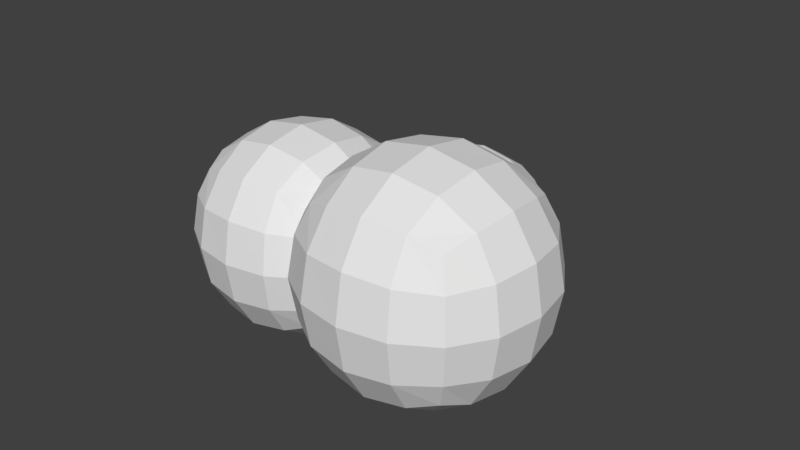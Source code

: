 # Source: Food.blend  (saved by Blender 2.79.0; exported with 4.5.12 LTS)
import bpy
from mathutils import Matrix  # noqa: F401  (used for matrix-valued properties, if any)

bpy.ops.wm.read_factory_settings(use_empty=True)
scene = bpy.context.scene
scene.name = 'Scene'

# ---- collections
col_collection_1 = bpy.data.collections.new('Collection 1'); scene.collection.children.link(col_collection_1)

# ---- materials (node trees are filled in below, after node groups)
mat_material = bpy.data.materials.new('Material')
mat_material.alpha_threshold = 0.0
mat_material.use_transparent_shadow = False
mat_material.roughness = 0.5
mat_material.line_color = (0.0, 0.0, 0.0, 1.0)

# ---- material node trees

# ---- world
world_world = bpy.data.worlds.new('World'); scene.world = world_world
world_world.color = (0.05088, 0.05088, 0.05088)
world_world.use_sun_shadow = False
world_world.sun_shadow_jitter_overblur = 0.0
world_world.cycles.sampling_method = 'MANUAL'

# ---- meshes
me_cube_002 = bpy.data.meshes.new('Cube.002')
me_cube_002.from_pydata([(-0.6418, -1.949, 0.0), (-0.6418, -1.949, 2.5), (-0.6418, 0.551, 0.0), (-0.6418, 0.551, 2.5), (1.858, -1.949, 0.0), (1.858, -1.949, 2.5), (1.858, 0.551, 0.0), (1.858, 0.551, 2.5)], [], [(0, 1, 3, 2), (2, 3, 7, 6), (6, 7, 5, 4), (4, 5, 1, 0), (2, 6, 4, 0), (7, 3, 1, 5)])
me_cube_002.use_remesh_preserve_volume = False
me_cube_002.use_remesh_preserve_attributes = False
me_cube_002.use_mirror_vertex_groups = False
me_cube_002.update()
me_cube_001 = bpy.data.meshes.new('Cube.001')
me_cube_001.from_pydata([(-1.546, -1.512, -1.0), (-1.546, -1.512, 1.0), (-1.546, 0.4878, -1.0), (-1.546, 0.4878, 1.0), (0.4536, -1.512, -1.0), (0.4536, -1.512, 1.0), (0.4536, 0.4878, -1.0), (0.4536, 0.4878, 1.0)], [], [(0, 1, 3, 2), (2, 3, 7, 6), (6, 7, 5, 4), (4, 5, 1, 0), (2, 6, 4, 0), (7, 3, 1, 5)])
me_cube_001.use_remesh_preserve_volume = False
me_cube_001.use_remesh_preserve_attributes = False
me_cube_001.use_mirror_vertex_groups = False
me_cube_001.update()
me_cube = bpy.data.meshes.new('Cube')
me_cube.from_pydata([(0.75, 1.125, 0.0), (0.75, -0.375, 0.0), (-0.75, -0.375, 0.0), (-0.75, 1.125, 0.0), (0.75, 1.125, 1.5), (0.75, -0.375, 1.5), (-0.75, -0.375, 1.5), (-0.75, 1.125, 1.5)], [], [(0, 1, 2, 3), (4, 7, 6, 5), (0, 4, 5, 1), (1, 5, 6, 2), (2, 6, 7, 3), (4, 0, 3, 7)])
me_cube.materials.append(mat_material)
me_cube.use_remesh_preserve_volume = False
me_cube.use_remesh_preserve_attributes = False
me_cube.use_mirror_vertex_groups = False
me_cube.update()

# ---- objects
ob_cube_002 = bpy.data.objects.new('Cube.002', me_cube_002)
ob_cube_001 = bpy.data.objects.new('Cube.001', me_cube_001)
ob_cube = bpy.data.objects.new('Cube', me_cube)

# ---- transforms, parenting, visibility, modifiers, constraints
ob_cube_002.location = (0.0, 0.0, 0.0)
ob_cube_002.scale = (0.9016, 0.9016, 0.9016)
ob_cube_002.lineart.crease_threshold = 0.0
_m = ob_cube_002.modifiers.new('Subsurf', 'SUBSURF')
_m.uv_smooth = 'PRESERVE_CORNERS'
_m.quality = 2
_m.levels = 2
_m.show_only_control_edges = False
ob_cube_001.location = (-0.2341, 0.03057, 1.0)
ob_cube_001.lineart.crease_threshold = 0.0
_m = ob_cube_001.modifiers.new('Subsurf', 'SUBSURF')
_m.uv_smooth = 'PRESERVE_CORNERS'
_m.quality = 2
_m.levels = 2
_m.show_only_control_edges = False
ob_cube.location = (-0.01496, 0.1047, 0.0)
ob_cube.scale = (1.095, 1.095, 1.095)
ob_cube.lock_rotations_4d = False
ob_cube.empty_display_type = 'ARROWS'
ob_cube.lineart.crease_threshold = 0.0
_m = ob_cube.modifiers.new('Subsurf', 'SUBSURF')
_m.uv_smooth = 'PRESERVE_CORNERS'
_m.quality = 2
_m.levels = 2
_m.show_only_control_edges = False

# ---- collection membership
col_collection_1.objects.link(ob_cube_002)
col_collection_1.objects.link(ob_cube_001)
col_collection_1.objects.link(ob_cube)

# ---- scene / render settings (as saved in the file)
scene.frame_start = 1; scene.frame_end = 250; scene.frame_set(1)
scene.render.engine = 'BLENDER_EEVEE_NEXT'
scene.render.resolution_percentage = 50
scene.render.dither_intensity = 0.0
scene.cycles.use_denoising = False
scene.cycles.samples = 128
scene.cycles.sampling_pattern = 'TABULATED_SOBOL'
scene.cycles.use_adaptive_sampling = False
scene.cycles.use_light_tree = False
scene.cycles.blur_glossy = 0.0
scene.cycles.sample_clamp_indirect = 0.0
scene.view_settings.view_transform = 'Standard'
bpy.context.view_layer.update()

# ---- added for rendering (the .blend has no active camera and no usable light): camera, sun
cam_auto = bpy.data.cameras.new('AutoCamera')
cam_auto.lens = 50.0
cam_auto.sensor_width = 36.0
cam_auto.clip_end = 1000.0
ob_auto_camera = bpy.data.objects.new('AutoCamera', cam_auto)
scene.collection.objects.link(ob_auto_camera)
ob_auto_camera.location = (4.7189, -5.93587, 4.94417)
ob_auto_camera.rotation_euler = (1.09748, -7.21219e-08, 0.694738)
scene.camera = ob_auto_camera
light_auto_sun = bpy.data.lights.new('AutoSun', 'SUN')
light_auto_sun.energy = 3.0
light_auto_sun.angle = 0.0523599
ob_auto_sun = bpy.data.objects.new('AutoSun', light_auto_sun)
scene.collection.objects.link(ob_auto_sun)
ob_auto_sun.rotation_euler = (0.872665, 0.174533, 0.523599)
bpy.context.view_layer.update()
